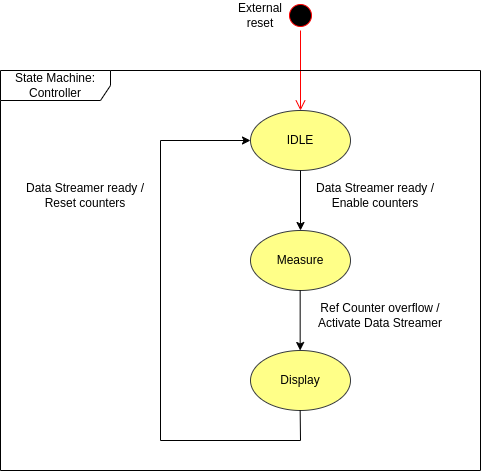

The diagram above was exported from draw.io. Its source (the exported page's mxGraphModel, read from the mxfile embedded in the PNG):
<mxGraphModel dx="1430" dy="848" grid="1" gridSize="10" guides="1" tooltips="1" connect="1" arrows="1" fold="1" page="1" pageScale="1" pageWidth="1100" pageHeight="850" math="0" shadow="0">
  <root>
    <mxCell id="0" />
    <mxCell id="1" parent="0" />
    <mxCell id="iSVJqmL4TxUwMxIEcYDA-1" value="" style="ellipse;html=1;shape=startState;fillColor=#000000;strokeColor=#ff0000;" vertex="1" parent="1">
      <mxGeometry x="405" y="180" width="30" height="30" as="geometry" />
    </mxCell>
    <mxCell id="iSVJqmL4TxUwMxIEcYDA-2" value="" style="edgeStyle=orthogonalEdgeStyle;html=1;verticalAlign=bottom;endArrow=open;endSize=8;strokeColor=#ff0000;rounded=0;" edge="1" source="iSVJqmL4TxUwMxIEcYDA-1" parent="1">
      <mxGeometry relative="1" as="geometry">
        <mxPoint x="420" y="290" as="targetPoint" />
      </mxGeometry>
    </mxCell>
    <mxCell id="iSVJqmL4TxUwMxIEcYDA-10" value="Measure" style="ellipse;whiteSpace=wrap;html=1;fillColor=#ffff88;strokeColor=#36393d;" vertex="1" parent="1">
      <mxGeometry x="370" y="410" width="100" height="60" as="geometry" />
    </mxCell>
    <mxCell id="iSVJqmL4TxUwMxIEcYDA-12" value="IDLE" style="ellipse;whiteSpace=wrap;html=1;fillColor=#ffff88;strokeColor=#36393d;" vertex="1" parent="1">
      <mxGeometry x="370" y="290" width="100" height="60" as="geometry" />
    </mxCell>
    <mxCell id="iSVJqmL4TxUwMxIEcYDA-13" value="Display" style="ellipse;whiteSpace=wrap;html=1;fillColor=#ffff88;strokeColor=#36393d;" vertex="1" parent="1">
      <mxGeometry x="370" y="530" width="100" height="60" as="geometry" />
    </mxCell>
    <mxCell id="iSVJqmL4TxUwMxIEcYDA-14" value="" style="endArrow=classic;html=1;rounded=0;exitX=0.5;exitY=1;exitDx=0;exitDy=0;entryX=0.5;entryY=0;entryDx=0;entryDy=0;" edge="1" parent="1" source="iSVJqmL4TxUwMxIEcYDA-12" target="iSVJqmL4TxUwMxIEcYDA-10">
      <mxGeometry width="50" height="50" relative="1" as="geometry">
        <mxPoint x="520" y="460" as="sourcePoint" />
        <mxPoint x="570" y="410" as="targetPoint" />
      </mxGeometry>
    </mxCell>
    <mxCell id="iSVJqmL4TxUwMxIEcYDA-15" value="" style="endArrow=classic;html=1;rounded=0;exitX=0.5;exitY=1;exitDx=0;exitDy=0;entryX=0.5;entryY=0;entryDx=0;entryDy=0;" edge="1" parent="1">
      <mxGeometry width="50" height="50" relative="1" as="geometry">
        <mxPoint x="419.66" y="470" as="sourcePoint" />
        <mxPoint x="419.66" y="530" as="targetPoint" />
      </mxGeometry>
    </mxCell>
    <mxCell id="iSVJqmL4TxUwMxIEcYDA-16" value="" style="endArrow=classic;html=1;rounded=0;exitX=0.5;exitY=1;exitDx=0;exitDy=0;entryX=0;entryY=0.5;entryDx=0;entryDy=0;" edge="1" parent="1" target="iSVJqmL4TxUwMxIEcYDA-12">
      <mxGeometry width="50" height="50" relative="1" as="geometry">
        <mxPoint x="419.66" y="590" as="sourcePoint" />
        <mxPoint x="280" y="320" as="targetPoint" />
        <Array as="points">
          <mxPoint x="420" y="620" />
          <mxPoint x="280" y="620" />
          <mxPoint x="280" y="320" />
        </Array>
      </mxGeometry>
    </mxCell>
    <mxCell id="iSVJqmL4TxUwMxIEcYDA-17" value="Data Streamer ready / Enable counters" style="text;html=1;align=center;verticalAlign=middle;whiteSpace=wrap;rounded=0;" vertex="1" parent="1">
      <mxGeometry x="420" y="360" width="150" height="30" as="geometry" />
    </mxCell>
    <mxCell id="iSVJqmL4TxUwMxIEcYDA-18" value="Ref Counter overflow / Activate Data Streamer" style="text;html=1;align=center;verticalAlign=middle;whiteSpace=wrap;rounded=0;" vertex="1" parent="1">
      <mxGeometry x="420" y="480" width="160" height="30" as="geometry" />
    </mxCell>
    <mxCell id="iSVJqmL4TxUwMxIEcYDA-19" value="Data Streamer ready / Reset counters" style="text;html=1;align=center;verticalAlign=middle;whiteSpace=wrap;rounded=0;" vertex="1" parent="1">
      <mxGeometry x="130" y="360" width="150" height="30" as="geometry" />
    </mxCell>
    <mxCell id="iSVJqmL4TxUwMxIEcYDA-23" value="State Machine: Controller" style="shape=umlFrame;whiteSpace=wrap;html=1;pointerEvents=0;width=110;height=30;fillColor=none;" vertex="1" parent="1">
      <mxGeometry x="120" y="250" width="480" height="400" as="geometry" />
    </mxCell>
    <mxCell id="iSVJqmL4TxUwMxIEcYDA-21" value="External reset" style="text;html=1;align=center;verticalAlign=middle;whiteSpace=wrap;rounded=0;" vertex="1" parent="1">
      <mxGeometry x="350" y="180" width="60" height="30" as="geometry" />
    </mxCell>
  </root>
</mxGraphModel>